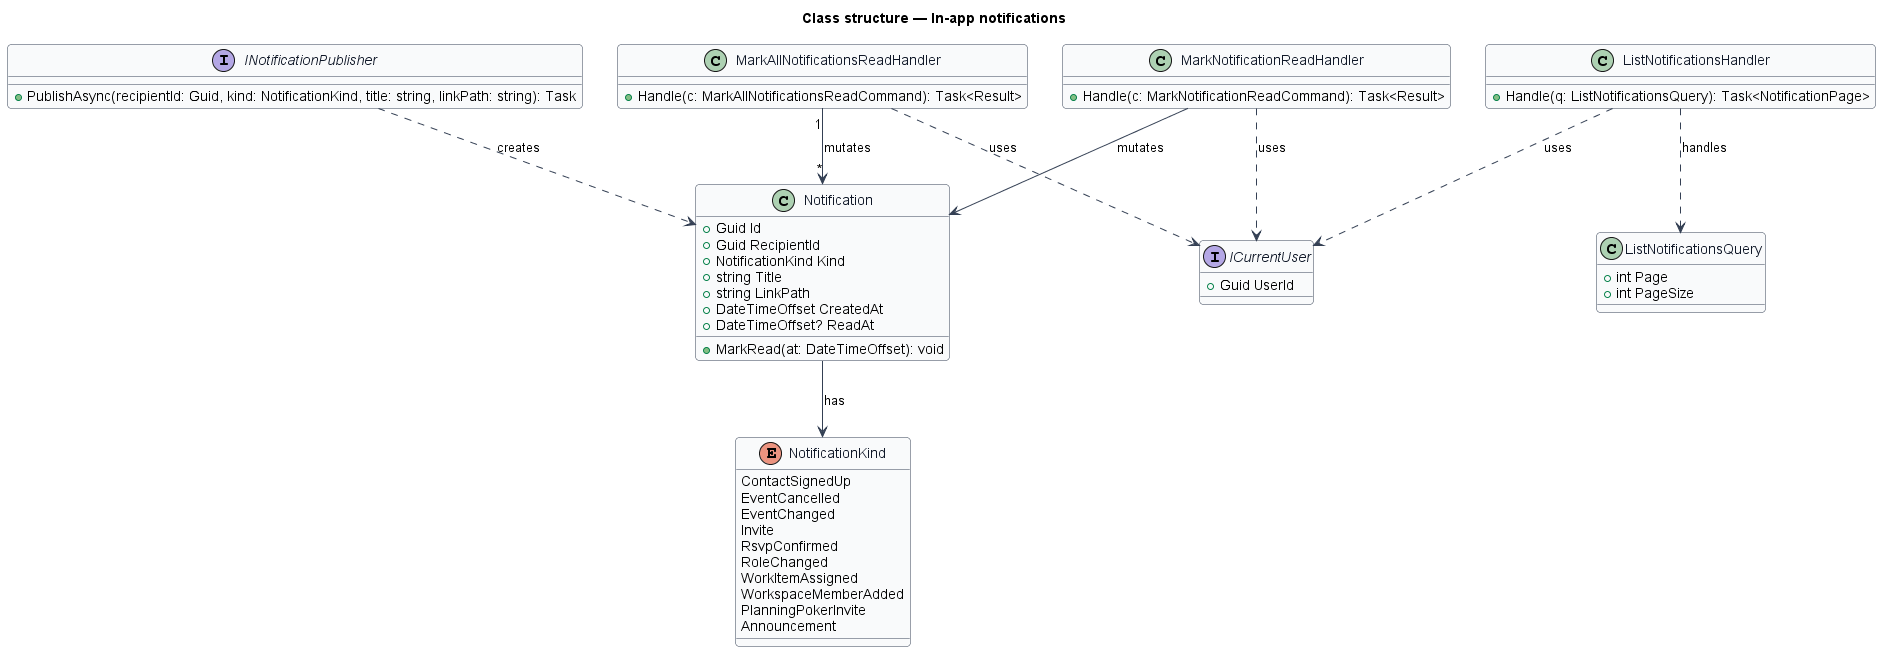

The diagram above was rendered by PlantUML. Its source (embedded in the PNG):
@startuml
skinparam backgroundColor #FFFFFF
skinparam shadowing false
skinparam roundcorner 8
skinparam defaultFontName Arial
skinparam ArrowColor #344054
skinparam class {
  BorderColor #344054
  FontColor #101828
  BackgroundColor #F9FAFB
}
title Class structure — In-app notifications
enum NotificationKind {
  ContactSignedUp
  EventCancelled
  EventChanged
  Invite
  RsvpConfirmed
  RoleChanged
  WorkItemAssigned
  WorkspaceMemberAdded
  PlanningPokerInvite
  Announcement
}
class Notification {
  +Guid Id
  +Guid RecipientId
  +NotificationKind Kind
  +string Title
  +string LinkPath
  +DateTimeOffset CreatedAt
  +DateTimeOffset? ReadAt
  +MarkRead(at: DateTimeOffset): void
}
class ListNotificationsQuery {
  +int Page
  +int PageSize
}
class ListNotificationsHandler {
  +Handle(q: ListNotificationsQuery): Task<NotificationPage>
}
class MarkNotificationReadHandler {
  +Handle(c: MarkNotificationReadCommand): Task<Result>
}
class MarkAllNotificationsReadHandler {
  +Handle(c: MarkAllNotificationsReadCommand): Task<Result>
}
interface INotificationPublisher {
  +PublishAsync(recipientId: Guid, kind: NotificationKind, title: string, linkPath: string): Task
}
interface ICurrentUser {
  +Guid UserId
}
Notification --> NotificationKind : has
ListNotificationsHandler ..> ListNotificationsQuery : handles
ListNotificationsHandler ..> ICurrentUser : uses
MarkNotificationReadHandler ..> ICurrentUser : uses
MarkAllNotificationsReadHandler ..> ICurrentUser : uses
MarkNotificationReadHandler --> Notification : mutates
MarkAllNotificationsReadHandler "1" --> "*" Notification : mutates
INotificationPublisher ..> Notification : creates
@enduml